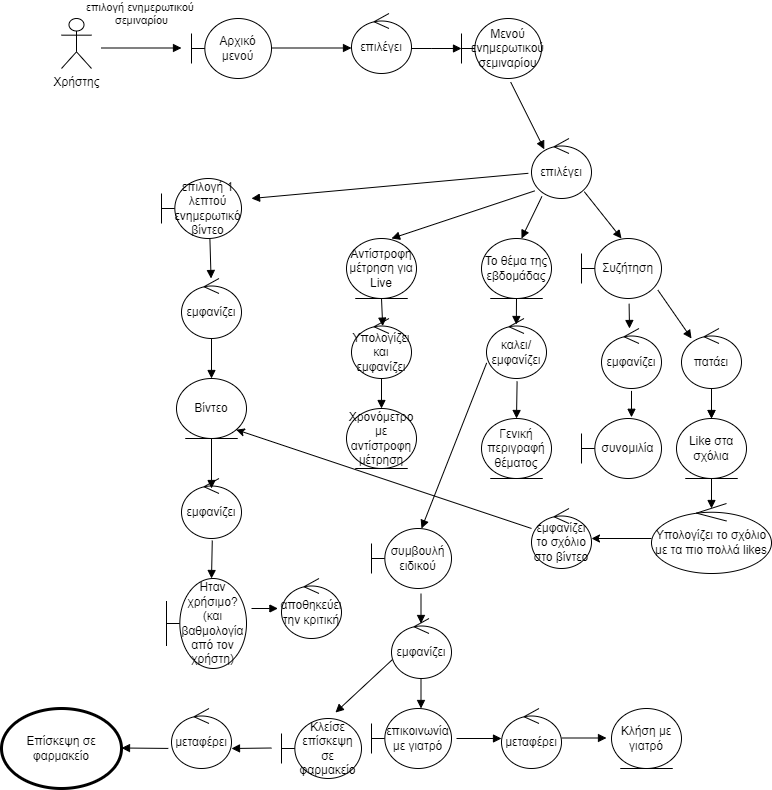

The diagram above was exported from draw.io. Its source (the exported page's mxGraphModel, read from the mxfile embedded in the PNG):
<mxGraphModel dx="1865" dy="575" grid="1" gridSize="10" guides="1" tooltips="1" connect="1" arrows="1" fold="1" page="1" pageScale="1" pageWidth="827" pageHeight="1169" math="0" shadow="0">
  <root>
    <mxCell id="0" />
    <mxCell id="1" parent="0" />
    <mxCell id="6cYgn9FELSM7_ApShvXh-1" value="Χρήστης" style="shape=umlActor;verticalLabelPosition=bottom;verticalAlign=top;html=1;" parent="1" vertex="1">
      <mxGeometry x="40" y="100" width="30" height="50" as="geometry" />
    </mxCell>
    <mxCell id="6cYgn9FELSM7_ApShvXh-2" value="επιλογή ενημερωτικού &lt;br&gt;σεμιναρίου" style="html=1;verticalAlign=bottom;endArrow=block;rounded=0;" parent="1" edge="1">
      <mxGeometry y="20" width="80" relative="1" as="geometry">
        <mxPoint x="80" y="129.5" as="sourcePoint" />
        <mxPoint x="160" y="129.5" as="targetPoint" />
        <mxPoint y="1" as="offset" />
      </mxGeometry>
    </mxCell>
    <mxCell id="6cYgn9FELSM7_ApShvXh-3" value="Αρχικό μενού" style="shape=umlBoundary;whiteSpace=wrap;html=1;" parent="1" vertex="1">
      <mxGeometry x="170" y="100" width="80" height="60" as="geometry" />
    </mxCell>
    <mxCell id="6cYgn9FELSM7_ApShvXh-5" value="Μενού ενημερωτικού σεμιναρίου" style="shape=umlBoundary;whiteSpace=wrap;html=1;" parent="1" vertex="1">
      <mxGeometry x="440" y="100" width="80" height="60" as="geometry" />
    </mxCell>
    <mxCell id="6cYgn9FELSM7_ApShvXh-10" value="" style="html=1;verticalAlign=bottom;endArrow=block;rounded=0;" parent="1" edge="1">
      <mxGeometry x="0.25" y="20" width="80" relative="1" as="geometry">
        <mxPoint x="250" y="129.5" as="sourcePoint" />
        <mxPoint x="330" y="129.5" as="targetPoint" />
        <mxPoint as="offset" />
      </mxGeometry>
    </mxCell>
    <mxCell id="6cYgn9FELSM7_ApShvXh-12" value="επιλέγει&lt;br&gt;" style="ellipse;shape=umlControl;whiteSpace=wrap;html=1;" parent="1" vertex="1">
      <mxGeometry x="330" y="95" width="60" height="60" as="geometry" />
    </mxCell>
    <mxCell id="6cYgn9FELSM7_ApShvXh-13" value="" style="html=1;verticalAlign=bottom;endArrow=block;rounded=0;" parent="1" edge="1">
      <mxGeometry x="0.25" y="20" width="80" relative="1" as="geometry">
        <mxPoint x="410" y="130" as="sourcePoint" />
        <mxPoint x="440" y="130" as="targetPoint" />
        <mxPoint as="offset" />
        <Array as="points">
          <mxPoint x="390" y="130" />
          <mxPoint x="410" y="130" />
        </Array>
      </mxGeometry>
    </mxCell>
    <mxCell id="6cYgn9FELSM7_ApShvXh-14" value="επιλέγει&lt;br&gt;" style="ellipse;shape=umlControl;whiteSpace=wrap;html=1;" parent="1" vertex="1">
      <mxGeometry x="510" y="220" width="60" height="60" as="geometry" />
    </mxCell>
    <mxCell id="6cYgn9FELSM7_ApShvXh-15" value="" style="html=1;verticalAlign=bottom;endArrow=block;rounded=0;exitX=0.615;exitY=1.06;exitDx=0;exitDy=0;exitPerimeter=0;entryX=0.213;entryY=0.18;entryDx=0;entryDy=0;entryPerimeter=0;" parent="1" source="6cYgn9FELSM7_ApShvXh-5" target="6cYgn9FELSM7_ApShvXh-14" edge="1">
      <mxGeometry x="0.25" y="20" width="80" relative="1" as="geometry">
        <mxPoint x="350" y="290" as="sourcePoint" />
        <mxPoint x="430" y="290" as="targetPoint" />
        <mxPoint as="offset" />
      </mxGeometry>
    </mxCell>
    <mxCell id="6cYgn9FELSM7_ApShvXh-16" value="" style="html=1;verticalAlign=bottom;endArrow=block;rounded=0;exitX=0.173;exitY=0.967;exitDx=0;exitDy=0;exitPerimeter=0;entryX=0.75;entryY=0;entryDx=0;entryDy=0;entryPerimeter=0;" parent="1" source="6cYgn9FELSM7_ApShvXh-14" edge="1">
      <mxGeometry x="0.25" y="20" width="80" relative="1" as="geometry">
        <mxPoint x="350" y="230" as="sourcePoint" />
        <mxPoint x="500" y="320" as="targetPoint" />
        <mxPoint as="offset" />
      </mxGeometry>
    </mxCell>
    <mxCell id="6cYgn9FELSM7_ApShvXh-17" value="Το θέμα της εβδομάδας" style="ellipse;shape=umlEntity;whiteSpace=wrap;html=1;" parent="1" vertex="1">
      <mxGeometry x="460" y="320" width="70" height="60" as="geometry" />
    </mxCell>
    <mxCell id="6cYgn9FELSM7_ApShvXh-19" value="καλει/εμφανίζει" style="ellipse;shape=umlControl;whiteSpace=wrap;html=1;" parent="1" vertex="1">
      <mxGeometry x="465" y="400" width="60" height="60" as="geometry" />
    </mxCell>
    <mxCell id="6cYgn9FELSM7_ApShvXh-23" value="" style="html=1;verticalAlign=bottom;endArrow=block;rounded=0;exitX=0.5;exitY=1;exitDx=0;exitDy=0;entryX=0.497;entryY=0.1;entryDx=0;entryDy=0;entryPerimeter=0;" parent="1" source="6cYgn9FELSM7_ApShvXh-17" target="6cYgn9FELSM7_ApShvXh-19" edge="1">
      <mxGeometry x="0.25" y="20" width="80" relative="1" as="geometry">
        <mxPoint x="540" y="400" as="sourcePoint" />
        <mxPoint x="519.6199999999999" y="441.98" as="targetPoint" />
        <mxPoint as="offset" />
      </mxGeometry>
    </mxCell>
    <mxCell id="6cYgn9FELSM7_ApShvXh-24" value="Γενική περιγραφή θέματος" style="ellipse;shape=umlEntity;whiteSpace=wrap;html=1;" parent="1" vertex="1">
      <mxGeometry x="460" y="500" width="70" height="60" as="geometry" />
    </mxCell>
    <mxCell id="6cYgn9FELSM7_ApShvXh-27" value="επιλογή 1 λεπτού ενημερωτικό βίντεο" style="shape=umlBoundary;whiteSpace=wrap;html=1;" parent="1" vertex="1">
      <mxGeometry x="140" y="260" width="80" height="60" as="geometry" />
    </mxCell>
    <mxCell id="6cYgn9FELSM7_ApShvXh-29" value="" style="html=1;verticalAlign=bottom;endArrow=block;rounded=0;exitX=-0.053;exitY=0.58;exitDx=0;exitDy=0;exitPerimeter=0;" parent="1" source="6cYgn9FELSM7_ApShvXh-14" edge="1">
      <mxGeometry x="0.25" y="20" width="80" relative="1" as="geometry">
        <mxPoint x="340" y="210" as="sourcePoint" />
        <mxPoint x="230" y="280" as="targetPoint" />
        <mxPoint as="offset" />
      </mxGeometry>
    </mxCell>
    <mxCell id="6cYgn9FELSM7_ApShvXh-30" value="εμφανίζει" style="ellipse;shape=umlControl;whiteSpace=wrap;html=1;" parent="1" vertex="1">
      <mxGeometry x="160" y="360" width="60" height="60" as="geometry" />
    </mxCell>
    <mxCell id="6cYgn9FELSM7_ApShvXh-31" value="" style="html=1;verticalAlign=bottom;endArrow=block;rounded=0;exitX=0.605;exitY=1.007;exitDx=0;exitDy=0;exitPerimeter=0;" parent="1" source="6cYgn9FELSM7_ApShvXh-27" target="6cYgn9FELSM7_ApShvXh-30" edge="1">
      <mxGeometry x="0.25" y="20" width="80" relative="1" as="geometry">
        <mxPoint x="80" y="330" as="sourcePoint" />
        <mxPoint x="160" y="330" as="targetPoint" />
        <mxPoint as="offset" />
      </mxGeometry>
    </mxCell>
    <mxCell id="6cYgn9FELSM7_ApShvXh-32" value="Βίντεο" style="ellipse;shape=umlEntity;whiteSpace=wrap;html=1;" parent="1" vertex="1">
      <mxGeometry x="155" y="460" width="70" height="60" as="geometry" />
    </mxCell>
    <mxCell id="6cYgn9FELSM7_ApShvXh-33" value="" style="html=1;verticalAlign=bottom;endArrow=block;rounded=0;entryX=0.5;entryY=0;entryDx=0;entryDy=0;" parent="1" target="6cYgn9FELSM7_ApShvXh-32" edge="1">
      <mxGeometry x="0.25" y="20" width="80" relative="1" as="geometry">
        <mxPoint x="190" y="420" as="sourcePoint" />
        <mxPoint x="190" y="450" as="targetPoint" />
        <mxPoint as="offset" />
      </mxGeometry>
    </mxCell>
    <mxCell id="6cYgn9FELSM7_ApShvXh-34" value="εμφανίζει" style="ellipse;shape=umlControl;whiteSpace=wrap;html=1;" parent="1" vertex="1">
      <mxGeometry x="160" y="560" width="60" height="60" as="geometry" />
    </mxCell>
    <mxCell id="6cYgn9FELSM7_ApShvXh-35" value="" style="html=1;verticalAlign=bottom;endArrow=block;rounded=0;exitX=0.5;exitY=1;exitDx=0;exitDy=0;entryX=0.5;entryY=0.167;entryDx=0;entryDy=0;entryPerimeter=0;" parent="1" source="6cYgn9FELSM7_ApShvXh-32" target="6cYgn9FELSM7_ApShvXh-34" edge="1">
      <mxGeometry x="0.25" y="20" width="80" relative="1" as="geometry">
        <mxPoint x="190" y="540" as="sourcePoint" />
        <mxPoint x="190" y="560" as="targetPoint" />
        <mxPoint as="offset" />
      </mxGeometry>
    </mxCell>
    <mxCell id="6cYgn9FELSM7_ApShvXh-37" value="" style="html=1;verticalAlign=bottom;endArrow=block;rounded=0;exitX=0.513;exitY=1.033;exitDx=0;exitDy=0;exitPerimeter=0;entryX=0.5;entryY=0;entryDx=0;entryDy=0;" parent="1" source="6cYgn9FELSM7_ApShvXh-34" edge="1">
      <mxGeometry x="0.25" y="20" width="80" relative="1" as="geometry">
        <mxPoint x="180" y="640" as="sourcePoint" />
        <mxPoint x="190" y="660" as="targetPoint" />
        <mxPoint as="offset" />
      </mxGeometry>
    </mxCell>
    <mxCell id="6cYgn9FELSM7_ApShvXh-39" value="Ηταν χρήσιμο?(και βαθμολογία από τον χρήστη)" style="shape=umlBoundary;whiteSpace=wrap;html=1;" parent="1" vertex="1">
      <mxGeometry x="145" y="660" width="80" height="90" as="geometry" />
    </mxCell>
    <mxCell id="6cYgn9FELSM7_ApShvXh-40" value="αποθηκεύει&lt;br&gt;την κριτική" style="ellipse;shape=umlControl;whiteSpace=wrap;html=1;" parent="1" vertex="1">
      <mxGeometry x="260" y="660" width="60" height="60" as="geometry" />
    </mxCell>
    <mxCell id="6cYgn9FELSM7_ApShvXh-41" value="" style="html=1;verticalAlign=bottom;endArrow=block;rounded=0;entryX=-0.06;entryY=0.5;entryDx=0;entryDy=0;entryPerimeter=0;" parent="1" target="6cYgn9FELSM7_ApShvXh-40" edge="1">
      <mxGeometry x="0.25" y="20" width="80" relative="1" as="geometry">
        <mxPoint x="230" y="690" as="sourcePoint" />
        <mxPoint x="300" y="610.02" as="targetPoint" />
        <mxPoint as="offset" />
      </mxGeometry>
    </mxCell>
    <mxCell id="6cYgn9FELSM7_ApShvXh-42" value="" style="html=1;verticalAlign=bottom;endArrow=block;rounded=0;exitX=0.053;exitY=0.873;exitDx=0;exitDy=0;exitPerimeter=0;" parent="1" source="6cYgn9FELSM7_ApShvXh-14" edge="1">
      <mxGeometry x="0.25" y="20" width="80" relative="1" as="geometry">
        <mxPoint x="310" y="370" as="sourcePoint" />
        <mxPoint x="370" y="320" as="targetPoint" />
        <mxPoint as="offset" />
      </mxGeometry>
    </mxCell>
    <mxCell id="6cYgn9FELSM7_ApShvXh-43" value="Αντίστροφη μέτρηση για Live" style="ellipse;shape=umlEntity;whiteSpace=wrap;html=1;" parent="1" vertex="1">
      <mxGeometry x="325" y="320" width="70" height="60" as="geometry" />
    </mxCell>
    <mxCell id="6cYgn9FELSM7_ApShvXh-45" value="" style="html=1;verticalAlign=bottom;endArrow=block;rounded=0;exitX=0.5;exitY=1;exitDx=0;exitDy=0;entryX=0.52;entryY=0.127;entryDx=0;entryDy=0;entryPerimeter=0;" parent="1" source="6cYgn9FELSM7_ApShvXh-43" target="6cYgn9FELSM7_ApShvXh-46" edge="1">
      <mxGeometry x="0.25" y="20" width="80" relative="1" as="geometry">
        <mxPoint x="300" y="380" as="sourcePoint" />
        <mxPoint x="315" y="410" as="targetPoint" />
        <mxPoint as="offset" />
      </mxGeometry>
    </mxCell>
    <mxCell id="6cYgn9FELSM7_ApShvXh-46" value="Υπολογίζει&lt;br&gt;και εμφανίζει" style="ellipse;shape=umlControl;whiteSpace=wrap;html=1;" parent="1" vertex="1">
      <mxGeometry x="330" y="400" width="60" height="60" as="geometry" />
    </mxCell>
    <mxCell id="6cYgn9FELSM7_ApShvXh-47" value="" style="html=1;verticalAlign=bottom;endArrow=block;rounded=0;" parent="1" edge="1">
      <mxGeometry x="0.25" y="20" width="80" relative="1" as="geometry">
        <mxPoint x="360" y="460" as="sourcePoint" />
        <mxPoint x="360" y="490" as="targetPoint" />
        <mxPoint as="offset" />
      </mxGeometry>
    </mxCell>
    <mxCell id="6cYgn9FELSM7_ApShvXh-48" value="Χρονόμετρο με αντίστροφη μέτρηση" style="ellipse;shape=umlEntity;whiteSpace=wrap;html=1;" parent="1" vertex="1">
      <mxGeometry x="325" y="490" width="70" height="60" as="geometry" />
    </mxCell>
    <mxCell id="6cYgn9FELSM7_ApShvXh-49" value="Συζήτηση" style="shape=umlBoundary;whiteSpace=wrap;html=1;" parent="1" vertex="1">
      <mxGeometry x="560" y="320" width="80" height="60" as="geometry" />
    </mxCell>
    <mxCell id="6cYgn9FELSM7_ApShvXh-50" value="" style="html=1;verticalAlign=bottom;endArrow=block;rounded=0;exitX=0.51;exitY=1.047;exitDx=0;exitDy=0;exitPerimeter=0;entryX=0.5;entryY=0;entryDx=0;entryDy=0;" parent="1" source="6cYgn9FELSM7_ApShvXh-19" target="6cYgn9FELSM7_ApShvXh-24" edge="1">
      <mxGeometry x="0.25" y="20" width="80" relative="1" as="geometry">
        <mxPoint x="640" y="390" as="sourcePoint" />
        <mxPoint x="619.6199999999999" y="431.98" as="targetPoint" />
        <mxPoint as="offset" />
      </mxGeometry>
    </mxCell>
    <mxCell id="6cYgn9FELSM7_ApShvXh-51" value="" style="html=1;verticalAlign=bottom;endArrow=block;rounded=0;exitX=0.88;exitY=0.887;exitDx=0;exitDy=0;exitPerimeter=0;entryX=0.5;entryY=0;entryDx=0;entryDy=0;entryPerimeter=0;" parent="1" source="6cYgn9FELSM7_ApShvXh-14" target="6cYgn9FELSM7_ApShvXh-49" edge="1">
      <mxGeometry x="0.25" y="20" width="80" relative="1" as="geometry">
        <mxPoint x="640" y="260" as="sourcePoint" />
        <mxPoint x="619.6199999999999" y="301.98" as="targetPoint" />
        <mxPoint as="offset" />
      </mxGeometry>
    </mxCell>
    <mxCell id="6cYgn9FELSM7_ApShvXh-52" value="εμφανίζει" style="ellipse;shape=umlControl;whiteSpace=wrap;html=1;" parent="1" vertex="1">
      <mxGeometry x="580" y="410" width="60" height="60" as="geometry" />
    </mxCell>
    <mxCell id="6cYgn9FELSM7_ApShvXh-53" value="" style="html=1;verticalAlign=bottom;endArrow=block;rounded=0;exitX=0.595;exitY=1.087;exitDx=0;exitDy=0;exitPerimeter=0;" parent="1" source="6cYgn9FELSM7_ApShvXh-49" target="6cYgn9FELSM7_ApShvXh-52" edge="1">
      <mxGeometry x="0.25" y="20" width="80" relative="1" as="geometry">
        <mxPoint x="680" y="380" as="sourcePoint" />
        <mxPoint x="717.2" y="426.78" as="targetPoint" />
        <mxPoint as="offset" />
        <Array as="points">
          <mxPoint x="608" y="410" />
        </Array>
      </mxGeometry>
    </mxCell>
    <mxCell id="6cYgn9FELSM7_ApShvXh-54" value="συνομιλία" style="shape=umlBoundary;whiteSpace=wrap;html=1;" parent="1" vertex="1">
      <mxGeometry x="560" y="500" width="80" height="60" as="geometry" />
    </mxCell>
    <mxCell id="6cYgn9FELSM7_ApShvXh-57" value="" style="html=1;verticalAlign=bottom;endArrow=block;rounded=0;exitX=0.5;exitY=1.04;exitDx=0;exitDy=0;exitPerimeter=0;entryX=0.625;entryY=-0.02;entryDx=0;entryDy=0;entryPerimeter=0;" parent="1" source="6cYgn9FELSM7_ApShvXh-52" target="6cYgn9FELSM7_ApShvXh-54" edge="1">
      <mxGeometry x="0.25" y="20" width="80" relative="1" as="geometry">
        <mxPoint x="650" y="470" as="sourcePoint" />
        <mxPoint x="610" y="495" as="targetPoint" />
        <mxPoint as="offset" />
        <Array as="points" />
      </mxGeometry>
    </mxCell>
    <mxCell id="6cYgn9FELSM7_ApShvXh-67" value="" style="edgeStyle=orthogonalEdgeStyle;rounded=0;orthogonalLoop=1;jettySize=auto;html=1;" parent="1" source="6cYgn9FELSM7_ApShvXh-59" target="6cYgn9FELSM7_ApShvXh-65" edge="1">
      <mxGeometry relative="1" as="geometry" />
    </mxCell>
    <mxCell id="6cYgn9FELSM7_ApShvXh-59" value="πατάει" style="ellipse;shape=umlControl;whiteSpace=wrap;html=1;" parent="1" vertex="1">
      <mxGeometry x="660" y="410" width="60" height="60" as="geometry" />
    </mxCell>
    <mxCell id="6cYgn9FELSM7_ApShvXh-63" value="" style="html=1;verticalAlign=bottom;endArrow=block;rounded=0;exitX=0.955;exitY=0.86;exitDx=0;exitDy=0;exitPerimeter=0;entryX=0.167;entryY=0.167;entryDx=0;entryDy=0;entryPerimeter=0;" parent="1" source="6cYgn9FELSM7_ApShvXh-49" target="6cYgn9FELSM7_ApShvXh-59" edge="1">
      <mxGeometry x="0.25" y="20" width="80" relative="1" as="geometry">
        <mxPoint x="650" y="370" as="sourcePoint" />
        <mxPoint x="629.6199999999999" y="411.98" as="targetPoint" />
        <mxPoint as="offset" />
      </mxGeometry>
    </mxCell>
    <mxCell id="6cYgn9FELSM7_ApShvXh-64" value="" style="html=1;verticalAlign=bottom;endArrow=block;rounded=0;" parent="1" edge="1">
      <mxGeometry x="0.25" y="20" width="80" relative="1" as="geometry">
        <mxPoint x="690" y="470" as="sourcePoint" />
        <mxPoint x="690" y="500" as="targetPoint" />
        <mxPoint as="offset" />
      </mxGeometry>
    </mxCell>
    <mxCell id="6cYgn9FELSM7_ApShvXh-65" value="Like στα σχόλια" style="ellipse;shape=umlEntity;whiteSpace=wrap;html=1;" parent="1" vertex="1">
      <mxGeometry x="655" y="500" width="70" height="60" as="geometry" />
    </mxCell>
    <mxCell id="6cYgn9FELSM7_ApShvXh-71" value="" style="edgeStyle=orthogonalEdgeStyle;rounded=0;orthogonalLoop=1;jettySize=auto;html=1;" parent="1" source="6cYgn9FELSM7_ApShvXh-66" target="6cYgn9FELSM7_ApShvXh-70" edge="1">
      <mxGeometry relative="1" as="geometry" />
    </mxCell>
    <mxCell id="6cYgn9FELSM7_ApShvXh-66" value="Υπολογίζει το σχόλιο με τα πιο πολλά likes" style="ellipse;shape=umlControl;whiteSpace=wrap;html=1;" parent="1" vertex="1">
      <mxGeometry x="630" y="585" width="120" height="70" as="geometry" />
    </mxCell>
    <mxCell id="6cYgn9FELSM7_ApShvXh-68" value="" style="html=1;verticalAlign=bottom;endArrow=block;rounded=0;exitX=0.5;exitY=1;exitDx=0;exitDy=0;" parent="1" source="6cYgn9FELSM7_ApShvXh-65" edge="1">
      <mxGeometry x="0.25" y="20" width="80" relative="1" as="geometry">
        <mxPoint x="689.5" y="570" as="sourcePoint" />
        <mxPoint x="690" y="590" as="targetPoint" />
        <mxPoint as="offset" />
      </mxGeometry>
    </mxCell>
    <mxCell id="6cYgn9FELSM7_ApShvXh-70" value="εμφανίζει το σχόλιο στο βίντεο" style="ellipse;shape=umlControl;whiteSpace=wrap;html=1;" parent="1" vertex="1">
      <mxGeometry x="510" y="590" width="60" height="60" as="geometry" />
    </mxCell>
    <mxCell id="6cYgn9FELSM7_ApShvXh-77" value="" style="rounded=0;orthogonalLoop=1;jettySize=auto;html=1;exitX=0;exitY=0.333;exitDx=0;exitDy=0;exitPerimeter=0;entryX=1;entryY=1;entryDx=0;entryDy=0;" parent="1" source="6cYgn9FELSM7_ApShvXh-70" target="6cYgn9FELSM7_ApShvXh-32" edge="1">
      <mxGeometry relative="1" as="geometry">
        <mxPoint x="370" y="610" as="sourcePoint" />
        <mxPoint x="280" y="500" as="targetPoint" />
      </mxGeometry>
    </mxCell>
    <mxCell id="6cYgn9FELSM7_ApShvXh-81" value="" style="html=1;verticalAlign=bottom;endArrow=block;rounded=0;exitX=0.003;exitY=0.74;exitDx=0;exitDy=0;exitPerimeter=0;" parent="1" source="6cYgn9FELSM7_ApShvXh-19" edge="1">
      <mxGeometry x="0.25" y="20" width="80" relative="1" as="geometry">
        <mxPoint x="430" y="460" as="sourcePoint" />
        <mxPoint x="400" y="610" as="targetPoint" />
        <mxPoint as="offset" />
      </mxGeometry>
    </mxCell>
    <mxCell id="6cYgn9FELSM7_ApShvXh-82" value="συμβουλή ειδικού" style="shape=umlBoundary;whiteSpace=wrap;html=1;" parent="1" vertex="1">
      <mxGeometry x="350" y="610" width="80" height="60" as="geometry" />
    </mxCell>
    <mxCell id="6cYgn9FELSM7_ApShvXh-83" value="εμφανίζει" style="ellipse;shape=umlControl;whiteSpace=wrap;html=1;" parent="1" vertex="1">
      <mxGeometry x="370" y="700" width="60" height="60" as="geometry" />
    </mxCell>
    <mxCell id="6cYgn9FELSM7_ApShvXh-84" value="" style="html=1;verticalAlign=bottom;endArrow=block;rounded=0;" parent="1" edge="1">
      <mxGeometry x="0.25" y="20" width="80" relative="1" as="geometry">
        <mxPoint x="399.5" y="675" as="sourcePoint" />
        <mxPoint x="399.5" y="705" as="targetPoint" />
        <mxPoint as="offset" />
      </mxGeometry>
    </mxCell>
    <mxCell id="6cYgn9FELSM7_ApShvXh-85" value="" style="html=1;verticalAlign=bottom;endArrow=block;rounded=0;" parent="1" edge="1">
      <mxGeometry x="0.25" y="20" width="80" relative="1" as="geometry">
        <mxPoint x="399.5" y="760" as="sourcePoint" />
        <mxPoint x="399.5" y="790" as="targetPoint" />
        <mxPoint as="offset" />
      </mxGeometry>
    </mxCell>
    <mxCell id="6cYgn9FELSM7_ApShvXh-87" value="μεταφέρει" style="ellipse;shape=umlControl;whiteSpace=wrap;html=1;direction=east;" parent="1" vertex="1">
      <mxGeometry x="480" y="790" width="60" height="60" as="geometry" />
    </mxCell>
    <mxCell id="6cYgn9FELSM7_ApShvXh-88" value="" style="html=1;verticalAlign=bottom;endArrow=block;rounded=0;exitX=1;exitY=0.5;exitDx=0;exitDy=0;" parent="1" target="6cYgn9FELSM7_ApShvXh-87" edge="1">
      <mxGeometry x="0.25" y="20" width="80" relative="1" as="geometry">
        <mxPoint x="435" y="820" as="sourcePoint" />
        <mxPoint x="530" y="760" as="targetPoint" />
        <mxPoint as="offset" />
      </mxGeometry>
    </mxCell>
    <mxCell id="6cYgn9FELSM7_ApShvXh-89" value="" style="html=1;verticalAlign=bottom;endArrow=block;rounded=0;exitX=1;exitY=0.5;exitDx=0;exitDy=0;" parent="1" edge="1">
      <mxGeometry x="0.25" y="20" width="80" relative="1" as="geometry">
        <mxPoint x="540" y="819.5" as="sourcePoint" />
        <mxPoint x="585" y="819.5" as="targetPoint" />
        <mxPoint as="offset" />
      </mxGeometry>
    </mxCell>
    <mxCell id="6cYgn9FELSM7_ApShvXh-91" value="Κλήση με γιατρό" style="ellipse;shape=umlEntity;whiteSpace=wrap;html=1;" parent="1" vertex="1">
      <mxGeometry x="590" y="790" width="70" height="60" as="geometry" />
    </mxCell>
    <mxCell id="6cYgn9FELSM7_ApShvXh-93" value="" style="html=1;verticalAlign=bottom;endArrow=block;rounded=0;exitX=0.013;exitY=0.687;exitDx=0;exitDy=0;exitPerimeter=0;entryX=0.771;entryY=0.067;entryDx=0;entryDy=0;entryPerimeter=0;" parent="1" source="6cYgn9FELSM7_ApShvXh-83" edge="1">
      <mxGeometry x="0.25" y="20" width="80" relative="1" as="geometry">
        <mxPoint x="330" y="760" as="sourcePoint" />
        <mxPoint x="313.97" y="794.02" as="targetPoint" />
        <mxPoint as="offset" />
      </mxGeometry>
    </mxCell>
    <mxCell id="6cYgn9FELSM7_ApShvXh-95" value="μεταφέρει" style="ellipse;shape=umlControl;whiteSpace=wrap;html=1;direction=east;" parent="1" vertex="1">
      <mxGeometry x="150" y="790" width="60" height="60" as="geometry" />
    </mxCell>
    <mxCell id="6cYgn9FELSM7_ApShvXh-96" value="" style="html=1;verticalAlign=bottom;endArrow=block;rounded=0;" parent="1" edge="1">
      <mxGeometry x="0.25" y="20" width="80" relative="1" as="geometry">
        <mxPoint x="250" y="829.5" as="sourcePoint" />
        <mxPoint x="210" y="830" as="targetPoint" />
        <mxPoint as="offset" />
      </mxGeometry>
    </mxCell>
    <mxCell id="6cYgn9FELSM7_ApShvXh-99" value="" style="html=1;verticalAlign=bottom;endArrow=block;rounded=0;exitX=0;exitY=0.5;exitDx=0;exitDy=0;entryX=1.053;entryY=0.493;entryDx=0;entryDy=0;entryPerimeter=0;" parent="1" edge="1">
      <mxGeometry x="0.25" y="20" width="80" relative="1" as="geometry">
        <mxPoint x="146.82" y="829.92" as="sourcePoint" />
        <mxPoint x="100.00000000000006" y="829.4999999999999" as="targetPoint" />
        <mxPoint as="offset" />
      </mxGeometry>
    </mxCell>
    <mxCell id="mLcWuObkq9u9SWYZ7O43-1" value="Κλείσε επίσκεψη σε φαρμακείο" style="shape=umlBoundary;whiteSpace=wrap;html=1;" vertex="1" parent="1">
      <mxGeometry x="260" y="800" width="80" height="60" as="geometry" />
    </mxCell>
    <mxCell id="mLcWuObkq9u9SWYZ7O43-3" value="Επίσκεψη σε φαρμακείο" style="ellipse;whiteSpace=wrap;html=1;strokeWidth=3;" vertex="1" parent="1">
      <mxGeometry x="-20" y="790" width="120" height="80" as="geometry" />
    </mxCell>
    <mxCell id="mLcWuObkq9u9SWYZ7O43-4" value="επικοινωνία με γιατρό" style="shape=umlBoundary;whiteSpace=wrap;html=1;" vertex="1" parent="1">
      <mxGeometry x="350" y="790" width="80" height="60" as="geometry" />
    </mxCell>
  </root>
</mxGraphModel>